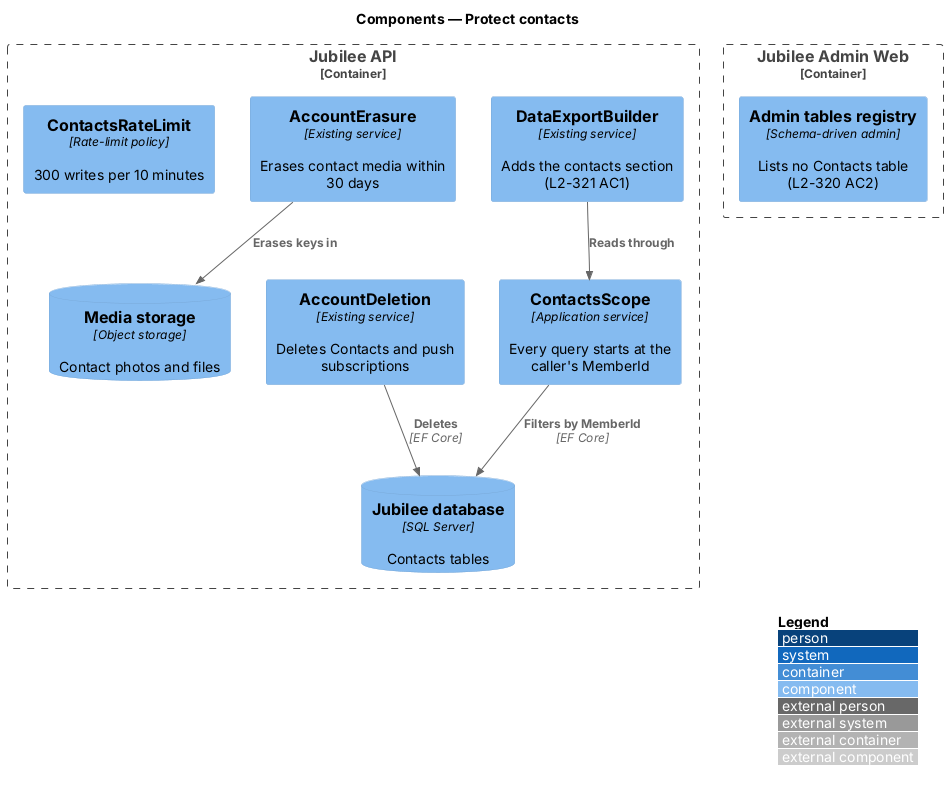

The diagram above was rendered by PlantUML. Its source (embedded in the PNG):
@startuml
!include <C4/C4_Component>
LAYOUT_WITH_LEGEND()
title Components — Protect contacts

Container_Boundary(api, "Jubilee API") {
  Component(scope, "ContactsScope", "Application service", "Every query starts at the caller's MemberId")
  Component(export, "DataExportBuilder", "Existing service", "Adds the contacts section (L2-321 AC1)")
  Component(deletion, "AccountDeletion", "Existing service", "Deletes Contacts and push subscriptions")
  Component(erasure, "AccountErasure", "Existing service", "Erases contact media within 30 days")
  Component(limits, "ContactsRateLimit", "Rate-limit policy", "300 writes per 10 minutes")
  ComponentDb(db, "Jubilee database", "SQL Server", "Contacts tables")
  ComponentDb(media, "Media storage", "Object storage", "Contact photos and files")
}
Container_Boundary(admin, "Jubilee Admin Web") {
  Component(tables, "Admin tables registry", "Schema-driven admin", "Lists no Contacts table (L2-320 AC2)")
}
Rel(scope, db, "Filters by MemberId", "EF Core")
Rel(export, scope, "Reads through")
Rel(deletion, db, "Deletes", "EF Core")
Rel(erasure, media, "Erases keys in")
@enduml